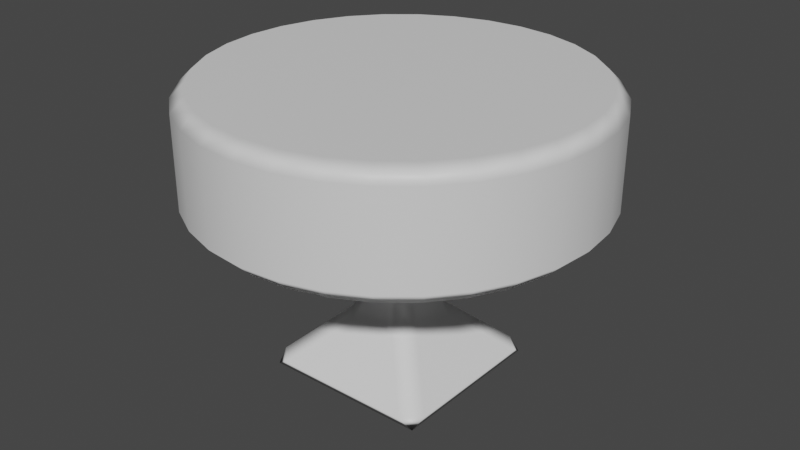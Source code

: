 # Source: Stool.blend  (saved by Blender 3.6.11; exported with 4.5.12 LTS)
import bpy
from mathutils import Matrix  # noqa: F401  (used for matrix-valued properties, if any)

bpy.ops.wm.read_factory_settings(use_empty=True)
scene = bpy.context.scene
scene.name = 'Scene'

# ---- collections
col_collection = bpy.data.collections.new('Collection'); scene.collection.children.link(col_collection)

# ---- materials (node trees are filled in below, after node groups)
mat_rubber = bpy.data.materials.new('Rubber')
mat_rubber.use_transparent_shadow = False
mat_metal = bpy.data.materials.new('Metal')
mat_metal.use_transparent_shadow = False

# ---- material node trees
mat_rubber.use_nodes = True; mat_rubber.node_tree.nodes.clear()
_N = mat_rubber.node_tree.nodes; _L = mat_rubber.node_tree.links
n0 = _N.new('ShaderNodeBsdfPrincipled'); n0.name = 'Principled BSDF'; n0.location = (10, 300)
n0.distribution = 'GGX'
n0.subsurface_method = 'RANDOM_WALK_SKIN'
n0.inputs[3].default_value = 1.45
n0.inputs[27].default_value = (0.0, 0.0, 0.0, 1.0)
n0.inputs[28].default_value = 1.0
n1 = _N.new('ShaderNodeOutputMaterial'); n1.name = 'Material Output'; n1.location = (300, 300)
_L.new(n0.outputs[0], n1.inputs[0])
n1.is_active_output = True
mat_metal.use_nodes = True; mat_metal.node_tree.nodes.clear()
_N = mat_metal.node_tree.nodes; _L = mat_metal.node_tree.links
n0 = _N.new('ShaderNodeBsdfPrincipled'); n0.name = 'Principled BSDF'; n0.location = (10, 300)
n0.distribution = 'GGX'
n0.subsurface_method = 'RANDOM_WALK_SKIN'
n0.inputs[3].default_value = 1.45
n0.inputs[27].default_value = (0.0, 0.0, 0.0, 1.0)
n0.inputs[28].default_value = 1.0
n1 = _N.new('ShaderNodeOutputMaterial'); n1.name = 'Material Output'; n1.location = (300, 300)
_L.new(n0.outputs[0], n1.inputs[0])
n1.is_active_output = True

# ---- world
world_world = bpy.data.worlds.new('World'); scene.world = world_world
world_world.use_nodes = True; world_world.node_tree.nodes.clear()
_N = world_world.node_tree.nodes; _L = world_world.node_tree.links
n0 = _N.new('ShaderNodeOutputWorld'); n0.name = 'World Output'; n0.location = (300, 300)
n1 = _N.new('ShaderNodeBackground'); n1.name = 'Background'; n1.location = (10, 300)
n1.inputs[0].default_value = (0.05088, 0.05088, 0.05088, 1.0)
_L.new(n1.outputs[0], n0.inputs[0])
n0.is_active_output = True
world_world.color = (0.05088, 0.05088, 0.05088)
world_world.use_sun_shadow = False
world_world.sun_shadow_jitter_overblur = 0.0

# ---- meshes
me_cube = bpy.data.meshes.new('Cube')
me_cube.from_pydata([(-0.1307, -0.1307, 0.2733), (-0.1307, -0.1307, 1.0), (-0.1307, 0.1307, 0.2733), (-0.1307, 0.1307, 1.0), (0.1307, -0.1307, 0.2733), (0.1307, -0.1307, 1.0), (0.1307, 0.1307, 0.2733), (0.1307, 0.1307, 1.0), (9.13e-10, 0.858, 0.7461), (9.13e-10, 0.858, 1.257), (0.1674, 0.8416, 0.7461), (0.1674, 0.8416, 1.257), (0.3284, 0.7927, 0.7461), (0.3284, 0.7927, 1.257), (0.4767, 0.7134, 0.7461), (0.4767, 0.7134, 1.257), (0.6067, 0.6067, 0.7461), (0.6067, 0.6067, 1.257), (0.7134, 0.4767, 0.7461), (0.7134, 0.4767, 1.257), (0.7927, 0.3284, 0.7461), (0.7927, 0.3284, 1.257), (0.8416, 0.1674, 0.7461), (0.8416, 0.1674, 1.257), (0.858, 2.922e-09, 0.7461), (0.858, 2.922e-09, 1.257), (0.8416, -0.1674, 0.7461), (0.8416, -0.1674, 1.257), (0.7927, -0.3284, 0.7461), (0.7927, -0.3284, 1.257), (0.7134, -0.4767, 0.7461), (0.7134, -0.4767, 1.257), (0.6067, -0.6067, 0.7461), (0.6067, -0.6067, 1.257), (0.4767, -0.7134, 0.7461), (0.4767, -0.7134, 1.257), (0.3284, -0.7927, 0.7461), (0.3284, -0.7927, 1.257), (0.1674, -0.8416, 0.7461), (0.1674, -0.8416, 1.257), (9.13e-10, -0.858, 0.7461), (9.13e-10, -0.858, 1.257), (-0.1674, -0.8416, 0.7461), (-0.1674, -0.8416, 1.257), (-0.3284, -0.7927, 0.7461), (-0.3284, -0.7927, 1.257), (-0.4767, -0.7134, 0.7461), (-0.4767, -0.7134, 1.257), (-0.6067, -0.6067, 0.7461), (-0.6067, -0.6067, 1.257), (-0.7134, -0.4767, 0.7461), (-0.7134, -0.4767, 1.257), (-0.7927, -0.3284, 0.7461), (-0.7927, -0.3284, 1.257), (-0.8416, -0.1674, 0.7461), (-0.8416, -0.1674, 1.257), (-0.858, 2.922e-09, 0.7461), (-0.858, 2.922e-09, 1.257), (-0.8416, 0.1674, 0.7461), (-0.8416, 0.1674, 1.257), (-0.7927, 0.3284, 0.7461), (-0.7927, 0.3284, 1.257), (-0.7134, 0.4767, 0.7461), (-0.7134, 0.4767, 1.257), (-0.6067, 0.6067, 0.7461), (-0.6067, 0.6067, 1.257), (-0.4767, 0.7134, 0.7461), (-0.4767, 0.7134, 1.257), (-0.3284, 0.7927, 0.7461), (-0.3284, 0.7927, 1.257), (-0.1674, 0.8416, 0.7461), (-0.1674, 0.8416, 1.257), (-0.4202, 0.4202, -0.0002861), (-0.4202, -0.4202, -0.0002861), (0.4202, 0.4202, -0.0002861), (0.4202, -0.4202, -0.0002861)], [], [(0, 1, 3, 2), (2, 3, 7, 6), (6, 7, 5, 4), (4, 5, 1, 0), (4, 0, 73, 75), (8, 9, 11, 10), (10, 11, 13, 12), (12, 13, 15, 14), (14, 15, 17, 16), (16, 17, 19, 18), (18, 19, 21, 20), (20, 21, 23, 22), (22, 23, 25, 24), (24, 25, 27, 26), (26, 27, 29, 28), (28, 29, 31, 30), (30, 31, 33, 32), (32, 33, 35, 34), (34, 35, 37, 36), (36, 37, 39, 38), (38, 39, 41, 40), (40, 41, 43, 42), (42, 43, 45, 44), (44, 45, 47, 46), (46, 47, 49, 48), (48, 49, 51, 50), (50, 51, 53, 52), (52, 53, 55, 54), (54, 55, 57, 56), (56, 57, 59, 58), (58, 59, 61, 60), (60, 61, 63, 62), (62, 63, 65, 64), (64, 65, 67, 66), (66, 67, 69, 68), (11, 9, 71, 69, 67, 65, 63, 61, 59, 57, 55, 53, 51, 49, 47, 45, 43, 41, 39, 37, 35, 33, 31, 29, 27, 25, 23, 21, 19, 17, 15, 13), (68, 69, 71, 70), (70, 71, 9, 8), (8, 10, 12, 14, 16, 18, 20, 22, 24, 26, 28, 30, 32, 34, 36, 38, 40, 42, 44, 46, 48, 50, 52, 54, 56, 58, 60, 62, 64, 66, 68, 70), (72, 74, 75, 73), (2, 6, 74, 72), (0, 2, 72, 73), (6, 4, 75, 74)])
me_cube.polygons.foreach_set('use_smooth', [True] * 43)
me_cube.polygons.foreach_set('material_index', [1, 1, 1, 1, 1, 0, 0, 0, 0, 0, 0, 0, 0, 0, 0, 0, 0, 0, 0, 0, 0, 0, 0, 0, 0, 0, 0, 0, 0, 0, 0, 0, 0, 0, 0, 0, 0, 0, 0, 1, 1, 1, 1])
_uv = me_cube.uv_layers.new(name='UVMap')
_uv.uv.foreach_set('vector', [0.4364, 0.5684, 0.2282, 0.6627, 0.1928, 0.5968, 0.4525, 0.4339, 0.4525, 0.4339, 0.1928, 0.5968, 0.144, 0.537, 0.3895, 0.3029, 0.3895, 0.3029, 0.144, 0.537, 0.0811, 0.4848, 0.2722, 0.2164, 0.2722, 0.2164, 0.0811, 0.4848, 0.0001025, 0.431, 0.1496, 0.2059, 0.2722, 0.2164, 0.1496, 0.2059, 0.0001026, 0.0352, 0.3859, 0.0001025, 1.0, 0.6958, 1.0, 0.8042, 0.9688, 0.8042, 0.9688, 0.6958, 0.9688, 0.6958, 0.9688, 0.8042, 0.9375, 0.8042, 0.9375, 0.6958, 0.9375, 0.6958, 0.9375, 0.8042, 0.9062, 0.8042, 0.9062, 0.6958, 0.9062, 0.6958, 0.9062, 0.8042, 0.875, 0.8042, 0.875, 0.6958, 0.875, 0.6958, 0.875, 0.8042, 0.8438, 0.8042, 0.8438, 0.6958, 0.8438, 0.6958, 0.8438, 0.8042, 0.8125, 0.8042, 0.8125, 0.6958, 0.8125, 0.6958, 0.8125, 0.8042, 0.7812, 0.8042, 0.7812, 0.6958, 0.7812, 0.6958, 0.7812, 0.8042, 0.75, 0.8042, 0.75, 0.6958, 0.75, 0.6958, 0.75, 0.8042, 0.7188, 0.8042, 0.7188, 0.6958, 0.7188, 0.6958, 0.7188, 0.8042, 0.6875, 0.8042, 0.6875, 0.6958, 0.6875, 0.6958, 0.6875, 0.8042, 0.6562, 0.8042, 0.6562, 0.6958, 0.6562, 0.6958, 0.6562, 0.8042, 0.625, 0.8042, 0.625, 0.6958, 0.625, 0.6958, 0.625, 0.8042, 0.5938, 0.8042, 0.5938, 0.6958, 0.5938, 0.6958, 0.5938, 0.8042, 0.5625, 0.8042, 0.5625, 0.6958, 0.5625, 0.6958, 0.5625, 0.8042, 0.5312, 0.8042, 0.5312, 0.6958, 0.5312, 0.6958, 0.5312, 0.8042, 0.5, 0.8042, 0.5, 0.6958, 0.5, 0.6958, 0.5, 0.8042, 0.4688, 0.8042, 0.4688, 0.6958, 0.4688, 0.6958, 0.4688, 0.8042, 0.4375, 0.8042, 0.4375, 0.6958, 0.4375, 0.6958, 0.4375, 0.8042, 0.4062, 0.8042, 0.4062, 0.6958, 0.4062, 0.6958, 0.4062, 0.8042, 0.375, 0.8042, 0.375, 0.6958, 0.375, 0.6958, 0.375, 0.8042, 0.3438, 0.8042, 0.3438, 0.6958, 0.3438, 0.6958, 0.3438, 0.8042, 0.3125, 0.8042, 0.3125, 0.6958, 0.3125, 0.6958, 0.3125, 0.8042, 0.2812, 0.8042, 0.2812, 0.6958, 0.2812, 0.6958, 0.2812, 0.8042, 0.25, 0.8042, 0.25, 0.6958, 0.25, 0.6958, 0.25, 0.8042, 0.2188, 0.8042, 0.2188, 0.6958, 0.2188, 0.6958, 0.2188, 0.8042, 0.1875, 0.8042, 0.1875, 0.6958, 0.1875, 0.6958, 0.1875, 0.8042, 0.1562, 0.8042, 0.1562, 0.6958, 0.1562, 0.6958, 0.1562, 0.8042, 0.125, 0.8042, 0.125, 0.6958, 0.125, 0.6958, 0.125, 0.8042, 0.09375, 0.8042, 0.09375, 0.6958, 0.09375, 0.6958, 0.09375, 0.8042, 0.0625, 0.8042, 0.0625, 0.6958, 0.2968, 0.4854, 0.25, 0.49, 0.2032, 0.4854, 0.1582, 0.4717, 0.1167, 0.4496, 0.08029, 0.4197, 0.05045, 0.3833, 0.02827, 0.3418, 0.01461, 0.2968, 0.01, 0.25, 0.01461, 0.2032, 0.02827, 0.1582, 0.05045, 0.1167, 0.08029, 0.08029, 0.1167, 0.05045, 0.1582, 0.02827, 0.2032, 0.01461, 0.25, 0.01, 0.2968, 0.01461, 0.3418, 0.02827, 0.3833, 0.05045, 0.4197, 0.08029, 0.4496, 0.1167, 0.4717, 0.1582, 0.4854, 0.2032, 0.49, 0.25, 0.4854, 0.2968, 0.4717, 0.3418, 0.4496, 0.3833, 0.4197, 0.4197, 0.3833, 0.4496, 0.3418, 0.4717, 0.0625, 0.6958, 0.0625, 0.8042, 0.03125, 0.8042, 0.03125, 0.6958, 0.03125, 0.6958, 0.03125, 0.8042, 0.0, 0.8042, 0.0, 0.6958, 0.75, 0.49, 0.7968, 0.4854, 0.8418, 0.4717, 0.8833, 0.4496, 0.9197, 0.4197, 0.9496, 0.3833, 0.9717, 0.3418, 0.9854, 0.2968, 0.99, 0.25, 0.9854, 0.2032, 0.9717, 0.1582, 0.9496, 0.1167, 0.9197, 0.08029, 0.8833, 0.05045, 0.8418, 0.02827, 0.7968, 0.01461, 0.75, 0.01, 0.7032, 0.01461, 0.6582, 0.02827, 0.6167, 0.05045, 0.5803, 0.08029, 0.5504, 0.1167, 0.5283, 0.1582, 0.5146, 0.2032, 0.51, 0.25, 0.5146, 0.2968, 0.5283, 0.3418, 0.5504, 0.3833, 0.5803, 0.4197, 0.6167, 0.4496, 0.6582, 0.4717, 0.7032, 0.4854, 0.6418, 0.0001026, 0.9999, 0.0001025, 0.9999, 0.3582, 0.6418, 0.3582, 0.4525, 0.4339, 0.3895, 0.3029, 0.6035, 0.2227, 0.6416, 0.4811, 0.4364, 0.5684, 0.4525, 0.4339, 0.6416, 0.4811, 0.5152, 0.6944, 0.3895, 0.3029, 0.2722, 0.2164, 0.3859, 0.0001025, 0.6035, 0.2227])
me_cube.materials.append(mat_rubber)
me_cube.materials.append(mat_metal)
me_cube.update()

# ---- objects
ob_cube = bpy.data.objects.new('Cube', me_cube)

# ---- transforms, parenting, visibility, modifiers, constraints
ob_cube.location = (0.0, 0.0, 0.0)
_m = ob_cube.modifiers.new('Bevel', 'BEVEL')
_m.width = 0.06
_m.width_pct = 0.06
_m.harden_normals = True

# ---- collection membership
col_collection.objects.link(ob_cube)

# ---- scene / render settings (as saved in the file)
scene.frame_start = 1; scene.frame_end = 250; scene.frame_set(1)
scene.render.engine = 'BLENDER_EEVEE_NEXT'
scene.cycles.sampling_pattern = 'TABULATED_SOBOL'
scene.view_settings.view_transform = 'Filmic'
bpy.context.view_layer.update()

# ---- added for rendering (the .blend has no active camera and no usable light): camera, sun
cam_auto = bpy.data.cameras.new('AutoCamera')
cam_auto.lens = 50.0
cam_auto.sensor_width = 36.0
cam_auto.clip_end = 1000.0
ob_auto_camera = bpy.data.objects.new('AutoCamera', cam_auto)
scene.collection.objects.link(ob_auto_camera)
ob_auto_camera.location = (2.52891, -3.03469, 2.65151)
ob_auto_camera.rotation_euler = (1.09748, -7.21219e-08, 0.694738)
scene.camera = ob_auto_camera
light_auto_sun = bpy.data.lights.new('AutoSun', 'SUN')
light_auto_sun.energy = 3.0
light_auto_sun.angle = 0.0523599
ob_auto_sun = bpy.data.objects.new('AutoSun', light_auto_sun)
scene.collection.objects.link(ob_auto_sun)
ob_auto_sun.rotation_euler = (0.872665, 0.174533, 0.523599)
bpy.context.view_layer.update()
